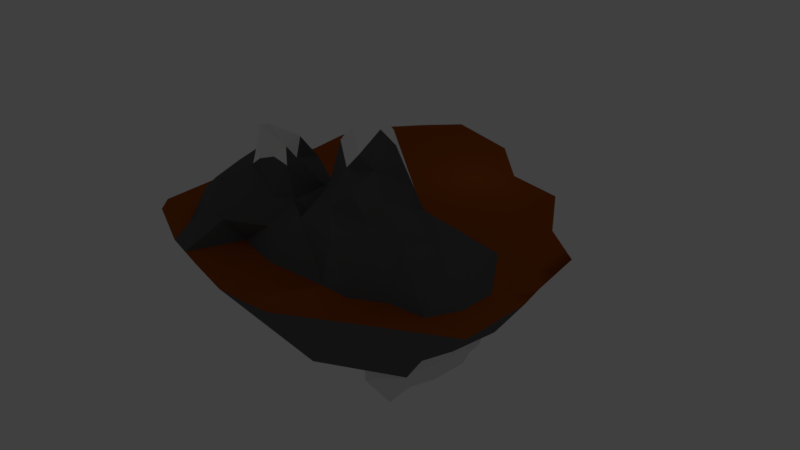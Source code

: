 # Source: island_main.blend  (saved by Blender 2.79.0; exported with 4.5.12 LTS)
import bpy
from mathutils import Matrix  # noqa: F401  (used for matrix-valued properties, if any)

bpy.ops.wm.read_factory_settings(use_empty=True)
scene = bpy.context.scene
scene.name = 'Scene'

# ---- collections
col_collection_1 = bpy.data.collections.new('Collection 1'); scene.collection.children.link(col_collection_1)

# ---- materials (node trees are filled in below, after node groups)
mat_snow = bpy.data.materials.new('Snow')
mat_snow.alpha_threshold = 0.0
mat_snow.use_transparent_shadow = False
mat_snow.diffuse_color = (1.0, 1.0, 1.0, 1.0)
mat_snow.specular_color = (0.33, 0.33, 0.33)
mat_snow.roughness = 0.5
mat_snow.specular_intensity = 0.3
mat_rock_lower = bpy.data.materials.new('Rock Lower')
mat_rock_lower.alpha_threshold = 0.0
mat_rock_lower.use_transparent_shadow = False
mat_rock_lower.diffuse_color = (0.1195, 0.1195, 0.1195, 1.0)
mat_rock_lower.specular_color = (0.0, 0.0, 0.0)
mat_rock_lower.roughness = 0.5
mat_rock_lower.specular_intensity = 1.0
mat_rock_upper = bpy.data.materials.new('Rock Upper')
mat_rock_upper.alpha_threshold = 0.0
mat_rock_upper.use_transparent_shadow = False
mat_rock_upper.diffuse_color = (0.7991, 0.7991, 0.7991, 1.0)
mat_rock_upper.specular_color = (0.0, 0.0, 0.0)
mat_rock_upper.roughness = 0.5
mat_rock_upper.specular_intensity = 1.0
mat_dirt_upper = bpy.data.materials.new('Dirt Upper')
mat_dirt_upper.alpha_threshold = 0.0
mat_dirt_upper.use_transparent_shadow = False
mat_dirt_upper.diffuse_color = (0.3663, 0.08228, 0.008023, 1.0)
mat_dirt_upper.specular_color = (0.0, 0.0, 0.0)
mat_dirt_upper.roughness = 0.5
mat_dirt_upper.specular_intensity = 0.2
mat_dirt_lower = bpy.data.materials.new('Dirt Lower')
mat_dirt_lower.alpha_threshold = 0.0
mat_dirt_lower.use_transparent_shadow = False
mat_dirt_lower.diffuse_color = (0.07227, 0.02122, 0.006512, 1.0)
mat_dirt_lower.specular_color = (0.0, 0.0, 0.0)
mat_dirt_lower.roughness = 0.5
mat_dirt_lower.specular_intensity = 0.2

# ---- material node trees

# ---- world
world_world = bpy.data.worlds.new('World'); scene.world = world_world
world_world.color = (0.05088, 0.05088, 0.05088)
world_world.use_sun_shadow = False
world_world.sun_shadow_jitter_overblur = 0.0
world_world.cycles.sampling_method = 'MANUAL'
world_world.light_settings.ao_factor = 0.25

# ---- lights
light_sun = bpy.data.lights.new('Sun', 'POINT')
light_sun.transmission_factor = 0.0
light_sun.energy = 40.0
light_sun.shadow_buffer_clip_start = 0.5
light_sun.shadow_soft_size = 0.1
light_sun.shadow_maximum_resolution = 0.006
light_sun.use_absolute_resolution = True

# ---- meshes
me_icosphere = bpy.data.meshes.new('Icosphere')
me_icosphere.from_pydata([(-1.456, -0.9401, -2.852), (0.3389, -0.9236, -2.886), (0.1599, 1.421, -2.875), (-1.782, -0.2832, -2.838), (-0.06087, -0.6379, -1.938), (1.035, 0.1454, -1.752), (0.6634, 0.6823, -1.942), (-0.5753, 0.2231, -1.943), (-1.082, -0.5587, -1.973), (-0.1545, -0.241, -0.8803), (-0.1591, -0.7449, -2.886), (1.457, 1.616, -2.908), (-0.8109, 0.5689, -2.856), (-0.9198, -0.9639, -2.379), (-1.323, -0.6095, -2.224), (0.4025, -0.6907, -2.442), (-0.4418, -1.004, -2.466), (1.256, 0.3182, -1.562), (1.205, -0.3121, -2.113), (0.4208, 1.005, -2.424), (1.513, 1.109, -2.391), (-1.077, 0.05402, -2.252), (-0.4216, 0.6886, -2.327), (-0.6871, -0.7827, -1.787), (0.7193, -0.3449, -1.949), (1.162, 0.5031, -2.0), (0.166, 0.5734, -1.866), (-1.066, 0.06345, -1.809), (0.2433, -0.387, -0.6213), (-0.2496, -0.2789, -1.271), (0.5837, 0.009536, -0.8971), (0.5782, 0.4605, -1.442), (0.05005, 0.06689, -1.107), (3.721, -0.474, -3.982), (4.906, -0.8646, -2.867), (3.155, -1.064, -3.479), (3.522, 1.033, -4.13), (4.393, 0.6633, -3.696), (3.295, 0.6689, -4.143), (2.555, 4.024, -4.233), (3.18, 4.358, -2.867), (2.965, 3.888, -4.229), (2.442, 3.422, -4.786), (1.742, 3.846, -3.672), (0.9947, 4.347, -4.262), (1.385, 2.781, -4.786), (1.826, 3.053, -4.717), (-0.2774, 2.999, -4.1), (0.3626, 3.128, -4.215), (-0.2227, 2.184, -4.16), (-2.088, 3.071, -2.867), (-0.1069, 0.8455, -4.113), (-2.304, -0.9252, -2.867), (-2.554, -0.5735, -2.867), (-0.0741, 0.4656, -3.657), (0.9127, 0.2355, -4.786), (-0.04127, 0.08577, -4.087), (0.4224, 1.379, -4.786), (0.256, 0.8836, -5.032), (-0.1359, 1.18, -4.125), (0.5889, 1.875, -4.786), (0.256, 2.328, -4.786), (0.9619, 1.594, -6.067), (0.8897, 1.226, -6.068), (1.89, 0.1488, -5.535), (1.231, 0.789, -5.428), (1.55, 0.8509, -6.068), (1.57, 0.5521, -4.786), (2.21, 0.476, -6.068), (1.531, 1.202, -6.452), (2.104, 0.9105, -6.068), (1.998, 1.345, -6.068), (3.42, 1.606, -4.825), (3.029, 2.514, -4.786), (2.441, 2.025, -6.068), (2.398, 1.625, -6.068), (1.991, 2.235, -6.068), (1.667, 1.571, -6.452), (1.259, 1.494, -6.452), (3.114, 2.287, -4.203), (3.23, 0.7831, -4.829), (3.039, -0.03964, -4.856), (3.785, 0.3047, -4.162), (2.279, -1.595, -4.028), (1.47, -0.7342, -4.529), (3.206, -1.662, -2.867), (1.022, 5.716, -2.884), (1.859, 4.87, -2.995), (-0.3321, 3.814, -3.76), (1.803, 1.939, -6.452), (3.275, -0.8059, -2.867), (2.753, 1.811, -2.942), (3.818, 2.088, -2.876), (0.02999, -0.8946, -4.053), (-0.01432, -0.2167, -4.078), (4.833, 1.291, -2.964), (-2.434, 1.031, -2.808), (-1.13, -1.597, -2.867), (-1.137, -0.9053, -3.461), (0.862, -2.312, -2.824), (1.949, -2.249, -2.884), (5.031, 0.554, -2.844), (4.735, 2.477, -2.933), (3.775, 3.344, -3.024), (-0.2019, 4.409, -3.79), (-2.142, 3.999, -2.867), (-1.745, 4.928, -2.867), (-1.026, 5.456, -2.796), (-0.4944, 6.187, -2.867), (-0.1648, 1.515, -3.806), (2.304, 0.2562, -4.753), (1.499, 2.037, -6.067), (2.483, 2.424, -6.068), (4.348, -0.2145, -2.872), (3.793, 1.551, -2.761), (3.263, -0.388, -1.958), (3.546, 0.1703, -2.122), (2.155, -0.9603, -2.01), (2.75, -0.6776, -1.698), (1.216, -0.7023, -2.02), (2.755, 0.7618, -1.937), (1.942, 0.867, -1.539), (2.899, -0.4611, -1.311), (1.867, -0.6677, -1.589), (1.45, -0.194, -1.484), (1.686, 0.5168, -1.041), (2.898, 0.3194, -1.317), (2.379, -0.238, 0.08919), (2.829, -0.07087, -0.4327), (1.809, -0.2761, -0.5472), (1.852, 0.1265, -0.2423), (2.453, 0.3194, -0.3893), (2.103, -1.131, -2.825), (2.188, 0.1201, 0.04598), (3.09, -0.07087, -1.49), (2.447, 0.6453, -1.479), (1.395, 0.2957, -1.481), (1.51, -0.5041, -1.601), (2.48, -0.7348, -1.187), (4.41, 0.4949, -2.86), (0.8369, -1.102, -2.843), (0.0912, -0.5124, -1.28), (0.3292, -0.4914, -1.944), (0.329, -0.3983, -1.219), (0.02018, -0.4103, -0.7092), (-0.1552, -0.4584, -1.467), (0.4135, -0.1888, -0.7592), (0.6515, -0.1677, -1.225), (0.5977, -0.3559, -1.327), (0.5069, -0.2721, -1.012), (2.655, -0.4029, -0.8098), (2.145, -0.5055, -0.8671), (2.162, -0.3686, -0.1957), (2.672, -0.266, -0.1385), (2.498, -0.598, -0.5156), (4.326, 1.689, -2.92), (2.817, 4.107, -3.009), (4.056, -1.263, -2.867), (4.255, 2.91, -2.978), (3.959, -0.7203, -2.924), (3.796, 2.716, -2.95), (4.784, 1.884, -2.948), (4.465, 0.9307, -2.963), (2.306, 3.341, -2.968), (0.3325, 2.441, -2.904), (4.932, 0.9224, -2.904), (-2.261, 2.051, -2.838), (3.286, 1.95, -2.909), (2.646, -1.1, -2.876), (1.405, -2.281, -2.875), (2.577, -1.956, -2.875), (-0.1339, -1.954, -2.867), (4.968, -0.1553, -2.856), (3.264, 2.578, -2.983), (-0.1148, 3.97, -2.931), (4.276, 2.283, -2.904), (-0.6319, -1.776, -2.867)], [], [(3, 0, 14), (1, 15, 10), (2, 19, 11), (3, 21, 12), (97, 176, 13), (5, 18, 124), (0, 97, 13), (2, 22, 19), (3, 14, 21), (23, 145, 29), (147, 148, 5), (25, 6, 5), (7, 32, 26), (29, 27, 23), (29, 9, 32), (32, 7, 29), (140, 99, 169), (31, 32, 30), (32, 31, 26), (26, 31, 6), (14, 0, 13), (81, 80, 38), (68, 70, 80), (9, 144, 32), (5, 31, 147), (148, 142, 24), (144, 28, 146), (111, 89, 77), (88, 105, 106), (14, 8, 27), (14, 27, 21), (21, 27, 7), (22, 7, 26), (22, 26, 19), (19, 26, 6), (20, 19, 25), (17, 136, 25), (15, 119, 24), (15, 142, 4), (16, 4, 23), (16, 23, 13), (13, 23, 8), (21, 7, 22), (21, 22, 12), (12, 22, 2), (148, 24, 5), (19, 20, 11), (46, 42, 73), (15, 4, 16), (15, 16, 10), (131, 133, 153), (13, 8, 14), (132, 140, 169), (33, 34, 35), (37, 82, 36), (39, 40, 41), (42, 43, 39), (42, 46, 43), (45, 44, 46), (48, 61, 47), (49, 50, 47), (72, 75, 74), (80, 72, 36), (51, 59, 58), (57, 49, 60), (118, 138, 123), (132, 168, 117), (62, 57, 60), (63, 57, 62), (64, 65, 66), (65, 64, 67), (64, 66, 68), (59, 109, 49), (122, 150, 138), (70, 66, 71), (71, 75, 70), (83, 100, 169, 99), (73, 72, 74), (5, 6, 31), (46, 44, 43), (78, 77, 69), (69, 63, 78), (78, 63, 62), (42, 39, 41), (73, 79, 72), (72, 79, 36), (38, 80, 36), (75, 72, 80), (81, 82, 33), (33, 35, 81), (84, 55, 67), (65, 67, 55), (35, 34, 157, 85), (43, 44, 87), (47, 88, 48), (76, 45, 46), (78, 111, 77), (93, 56, 94), (52, 96, 53), (52, 97, 0, 3, 96), (65, 58, 63), (98, 97, 52), (98, 93, 97), (71, 69, 77), (84, 83, 99), (83, 85, 170, 100), (74, 89, 76), (161, 95, 103, 158), (41, 40, 103), (39, 43, 40), (104, 88, 106), (111, 62, 60), (49, 109, 50), (54, 96, 109), (47, 50, 88), (107, 105, 50), (105, 107, 106), (104, 108, 86), (44, 86, 87), (50, 174, 87, 107), (129, 124, 151), (91, 164, 2, 11), (61, 49, 47), (91, 163, 164), (82, 38, 36), (87, 86, 107), (90, 168, 85), (61, 60, 49), (34, 172, 113), (104, 106, 107), (101, 37, 95, 165), (102, 175, 161), (103, 160, 158), (40, 87, 156, 103), (23, 27, 8), (103, 173, 160), (114, 162, 155), (31, 30, 147), (95, 37, 36), (44, 104, 86), (84, 99, 93), (20, 25, 121), (145, 141, 29), (82, 37, 33), (133, 127, 153), (95, 79, 103), (128, 150, 126), (41, 103, 79), (66, 69, 71), (58, 55, 56), (104, 44, 88), (126, 135, 131), (56, 98, 54), (104, 107, 108), (58, 56, 51), (57, 59, 49), (82, 81, 38), (44, 48, 88), (81, 83, 84), (84, 67, 110), (55, 84, 93), (70, 68, 66), (35, 85, 83), (93, 99, 171, 176, 97), (54, 109, 51), (87, 163, 156), (54, 98, 96), (56, 93, 98), (130, 152, 133), (37, 34, 33), (45, 48, 44), (132, 117, 119), (93, 56, 55), (56, 54, 51), (61, 48, 45), (101, 165, 139), (111, 60, 45), (60, 61, 45), (57, 63, 58), (66, 65, 63), (64, 110, 67), (64, 81, 110), (64, 68, 81), (37, 101, 172, 34), (112, 73, 74), (112, 46, 73), (109, 96, 166, 50), (111, 45, 76), (112, 74, 76), (89, 74, 75), (75, 71, 89), (69, 66, 63), (111, 78, 62), (112, 76, 46), (42, 41, 73), (73, 41, 79), (84, 110, 81), (81, 68, 80), (120, 114, 91), (65, 55, 58), (89, 111, 76), (88, 50, 105), (70, 75, 80), (119, 18, 24), (128, 126, 131), (136, 124, 125), (131, 125, 130), (131, 130, 133), (137, 123, 124), (130, 125, 129), (152, 130, 129), (154, 153, 152), (52, 53, 98), (151, 138, 150), (134, 126, 122), (159, 113, 116), (59, 57, 58), (120, 135, 126), (126, 134, 120), (19, 6, 25), (125, 121, 136), (95, 36, 79), (121, 125, 135), (18, 137, 124), (17, 5, 124), (17, 124, 136), (117, 118, 123), (119, 117, 123), (119, 123, 137), (115, 134, 122), (118, 115, 122), (118, 122, 138), (91, 20, 120), (32, 146, 30), (120, 121, 135), (24, 18, 5), (25, 5, 17), (25, 136, 121), (119, 15, 140), (15, 1, 140), (18, 119, 137), (117, 168, 118), (98, 53, 96), (109, 59, 51), (113, 139, 116), (115, 159, 116), (115, 116, 134), (35, 83, 81), (125, 124, 129), (71, 77, 89), (43, 87, 40), (139, 114, 116), (162, 95, 155), (10, 176, 171), (140, 132, 119), (90, 115, 118), (124, 123, 151), (91, 11, 20), (141, 144, 29), (90, 159, 115), (86, 108, 107), (141, 143, 144), (163, 173, 103), (4, 142, 145), (134, 116, 120), (142, 143, 141), (135, 125, 131), (176, 16, 13), (30, 149, 147), (28, 149, 146), (153, 154, 128), (142, 141, 145), (154, 151, 150), (153, 127, 152), (154, 152, 151), (152, 129, 151), (23, 4, 145), (148, 143, 142), (9, 29, 144), (15, 24, 142), (153, 128, 131), (173, 167, 92), (123, 138, 151), (7, 27, 29), (32, 144, 146), (148, 149, 143), (147, 149, 148), (30, 146, 149), (132, 100, 170), (1, 10, 171), (171, 140, 1), (139, 165, 162), (165, 95, 162), (3, 12, 2, 96), (156, 163, 103), (144, 143, 149), (163, 91, 173), (114, 167, 91), (155, 92, 114), (114, 120, 116), (160, 173, 92), (168, 90, 118), (173, 91, 167), (158, 175, 102), (158, 160, 175), (160, 92, 175), (161, 155, 95), (161, 175, 155), (175, 92, 155), (113, 172, 139), (172, 101, 139), (159, 34, 113), (159, 157, 34), (159, 90, 157), (90, 85, 157), (168, 132, 170), (92, 167, 114), (164, 174, 50), (164, 163, 174), (163, 87, 174), (2, 166, 96), (2, 164, 166), (164, 50, 166), (102, 161, 158), (169, 100, 132), (152, 127, 133), (10, 16, 176), (154, 150, 128), (150, 122, 126), (20, 121, 120), (28, 144, 149), (99, 140, 171), (114, 139, 162), (168, 170, 85)])
me_icosphere.polygons.foreach_set('use_smooth', [0, 0, 0, 0, 1, 0, 1, 0, 0, 0, 0, 0, 0, 0, 0, 0, 1, 0, 0, 0, 0, 1, 1, 0, 0, 0, 0, 1, 1, 0, 0, 0, 0, 0, 0, 0, 0, 0, 0, 0, 0, 0, 0, 0, 0, 0, 0, 1, 0, 0, 0, 0, 0, 1, 1, 1, 1, 1, 1, 1, 1, 1, 1, 1, 1, 0, 1, 1, 1, 1, 1, 1, 1, 0, 1, 1, 1, 1, 0, 1, 1, 1, 1, 1, 1, 1, 1, 1, 1, 1, 1, 1, 1, 1, 1, 1, 1, 1, 1, 1, 1, 1, 1, 1, 1, 1, 1, 1, 1, 1, 1, 1, 1, 1, 1, 1, 1, 1, 1, 1, 0, 1, 1, 1, 1, 1, 1, 1, 1, 1, 1, 1, 1, 1, 0, 1, 1, 0, 1, 1, 1, 0, 0, 1, 0, 1, 0, 1, 1, 1, 1, 0, 1, 1, 1, 1, 1, 1, 1, 1, 1, 1, 1, 1, 1, 1, 1, 1, 0, 1, 1, 0, 1, 1, 1, 1, 1, 1, 1, 1, 1, 1, 1, 1, 1, 1, 1, 1, 1, 1, 1, 1, 1, 1, 1, 1, 1, 1, 0, 1, 1, 1, 1, 0, 0, 0, 0, 0, 0, 0, 0, 0, 1, 0, 0, 0, 1, 0, 0, 0, 0, 1, 0, 0, 0, 0, 0, 0, 0, 0, 0, 0, 0, 0, 0, 0, 0, 0, 0, 0, 0, 0, 1, 1, 0, 0, 0, 1, 0, 1, 1, 0, 1, 1, 0, 0, 0, 0, 0, 0, 1, 0, 1, 0, 0, 0, 0, 0, 0, 0, 0, 0, 0, 0, 0, 0, 0, 0, 0, 0, 0, 1, 0, 0, 0, 0, 0, 0, 1, 1, 1, 1, 1, 1, 1, 0, 1, 1, 1, 0, 1, 0, 1, 1, 1, 1, 1, 1, 1, 1, 1, 1, 1, 1, 1, 1, 1, 1, 1, 1, 1, 1, 1, 1, 1, 0, 0, 0, 0, 0, 0, 1, 0, 1])
me_icosphere.polygons.foreach_set('material_index', [1, 1, 1, 1, 1, 1, 1, 1, 1, 1, 1, 1, 1, 1, 0, 1, 3, 0, 1, 1, 1, 2, 2, 0, 1, 1, 0, 2, 1, 1, 1, 1, 1, 1, 1, 1, 1, 1, 1, 1, 1, 1, 1, 1, 1, 1, 1, 2, 1, 1, 0, 1, 3, 1, 1, 1, 2, 2, 2, 2, 1, 2, 2, 2, 2, 1, 1, 2, 2, 2, 2, 2, 2, 1, 2, 2, 1, 2, 1, 2, 2, 2, 2, 2, 2, 2, 2, 2, 2, 1, 2, 2, 1, 1, 2, 2, 2, 0, 3, 3, 2, 1, 1, 2, 1, 1, 2, 1, 1, 1, 1, 2, 1, 1, 1, 3, 3, 1, 1, 3, 1, 3, 2, 3, 1, 3, 3, 2, 3, 1, 1, 3, 3, 3, 1, 3, 3, 1, 1, 1, 1, 1, 0, 1, 0, 1, 1, 1, 2, 2, 2, 1, 1, 1, 2, 2, 2, 2, 2, 2, 2, 2, 1, 1, 1, 3, 1, 1, 0, 1, 2, 1, 2, 2, 2, 3, 2, 2, 2, 2, 2, 2, 2, 1, 2, 2, 1, 2, 2, 2, 2, 2, 2, 2, 2, 2, 2, 2, 1, 2, 2, 1, 2, 1, 0, 1, 0, 0, 1, 0, 0, 0, 1, 1, 1, 1, 2, 1, 1, 1, 1, 1, 1, 1, 1, 1, 1, 1, 1, 1, 1, 1, 1, 0, 1, 1, 1, 1, 1, 1, 1, 1, 1, 1, 1, 1, 1, 1, 1, 2, 1, 1, 3, 3, 1, 1, 1, 1, 0, 1, 3, 0, 3, 1, 1, 1, 1, 1, 0, 0, 1, 1, 1, 0, 0, 0, 1, 1, 0, 1, 0, 3, 1, 1, 0, 0, 1, 0, 3, 3, 3, 3, 3, 3, 3, 0, 3, 3, 3, 1, 3, 1, 3, 3, 3, 3, 3, 3, 3, 3, 3, 3, 3, 3, 3, 3, 3, 3, 3, 3, 3, 3, 3, 1, 3, 0, 1, 1, 1, 1, 0, 3, 3, 3])
_k = set([(33, 34), (33, 35), (33, 37), (33, 82), (34, 37), (34, 157), (34, 172), (35, 81), (35, 85), (36, 37), (36, 38), (36, 72), (36, 79), (36, 80), (36, 95), (37, 95), (37, 101), (38, 80), (38, 81), (38, 82), (39, 40), (39, 41), (39, 42), (39, 43), (40, 41), (40, 43), (40, 87), (40, 103), (41, 42), (41, 73), (41, 79), (41, 103), (42, 43), (42, 46), (42, 73), (43, 44), (43, 46), (43, 87), (44, 45), (44, 46), (44, 48), (44, 86), (44, 87), (44, 88), (44, 104), (45, 46), (45, 48), (45, 60), (45, 61), (45, 76), (46, 73), (46, 112), (47, 49), (47, 61), (47, 88), (48, 61), (48, 88), (49, 50), (49, 57), (49, 61), (49, 109), (50, 88), (50, 105), (50, 109), (50, 166), (51, 54), (51, 56), (51, 58), (51, 59), (51, 109), (52, 53), (52, 97), (52, 98), (53, 96), (54, 56), (54, 96), (55, 58), (55, 67), (55, 84), (55, 93), (56, 58), (56, 93), (56, 94), (57, 58), (57, 60), (57, 62), (57, 63), (58, 59), (58, 63), (59, 109), (60, 61), (60, 62), (60, 111), (62, 63), (62, 78), (62, 111), (63, 65), (63, 66), (63, 69), (63, 78), (64, 65), (64, 66), (64, 67), (64, 68), (64, 81), (65, 66), (65, 67), (66, 68), (66, 70), (67, 84), (67, 110), (68, 70), (68, 80), (68, 81), (69, 71), (69, 77), (69, 78), (70, 71), (70, 75), (71, 75), (71, 77), (72, 73), (72, 74), (72, 75), (72, 79), (72, 80), (73, 79), (73, 112), (74, 75), (74, 76), (74, 112), (75, 80), (75, 89), (76, 111), (76, 112), (77, 89), (77, 111), (79, 95), (79, 103), (80, 81), (81, 82), (81, 83), (81, 84), (81, 110), (83, 84), (83, 85), (83, 99), (83, 100), (84, 93), (84, 99), (85, 157), (85, 170), (86, 87), (86, 104), (86, 108), (88, 104), (88, 105), (89, 111), (93, 94), (93, 97), (93, 98), (93, 99), (95, 103), (96, 98), (96, 166), (97, 98), (97, 176), (99, 169), (99, 171), (100, 169), (100, 170), (101, 172), (102, 158), (103, 158), (104, 106), (104, 107), (104, 108), (105, 106), (106, 107), (107, 108), (171, 176)])
me_icosphere.attributes.new('sharp_edge', 'BOOLEAN', 'EDGE').data.foreach_set('value', [ (min(e.vertices), max(e.vertices)) in _k for e in me_icosphere.edges])
_uv = me_icosphere.uv_layers.new(name='UVMap')
_uv.uv.foreach_set('vector', [0.0, 0.0, 0.0, 0.0, 0.0, 0.0, 0.0, 0.0, 0.0, 0.0, 0.0, 0.0, 0.0, 0.0, 0.0, 0.0, 0.0, 0.0, 0.0, 0.0, 0.0, 0.0, 0.0, 0.0, -8.981, -9.876, -7.422, -9.989, 0.0, 0.0, 0.0, 0.0, 0.0, 0.0, 0.0, 0.0, -9.956, -7.856, -8.981, -9.876, 0.0, 0.0, 0.0, 0.0, 0.0, 0.0, 0.0, 0.0, 0.0, 0.0, 0.0, 0.0, 0.0, 0.0, 0.0, 0.0, 0.0, 0.0, 0.0, 0.0, 0.0, 0.0, 0.0, 0.0, 0.0, 0.0, 0.0, 0.0, 0.0, 0.0, 0.0, 0.0, 0.0, 0.0, 0.0, 0.0, 0.0, 0.0, 0.0, 0.0, 0.0, 0.0, 0.0, 0.0, 0.0, 0.0, 0.0, 0.0, 0.0, 0.0, 0.0, 0.0, 0.0, 0.0, 0.0, 0.0, 0.0, 0.0, -2.748, -10.33, -1.077, -12.37, 0.0, 0.0, 0.0, 0.0, 0.0, 0.0, 0.0, 0.0, 0.0, 0.0, 0.0, 0.0, 0.0, 0.0, 0.0, 0.0, 0.0, 0.0, 0.0, 0.0, 0.0, 0.0, 0.0, 0.0, -4.038, -6.251, 0.2759, -4.932, 0.08556, -2.848, -3.733, -8.43, -1.869, -6.388, -1.441, -1.15, 0.0, 0.0, 0.0, 0.0, 0.0, 0.0, 0.0, 0.0, 0.0, 0.0, 0.0, 0.0, 0.0, 0.0, 0.0, 0.0, 0.0, 0.0, 0.0, 0.0, 0.0, 0.0, 0.0, 0.0, -0.2283, -7.111, -0.1464, 0.9971, 0.2716, -0.1364, -9.314, -1.927, -8.012, 9.916, -10.87, 9.916, 0.0, 0.0, 0.0, 0.0, 0.0, 0.0, 0.0, 0.0, 0.0, 0.0, 0.0, 0.0, 0.0, 0.0, 0.0, 0.0, 0.0, 0.0, 0.0, 0.0, 0.0, 0.0, 0.0, 0.0, 0.0, 0.0, 0.0, 0.0, 0.0, 0.0, 0.0, 0.0, 0.0, 0.0, 0.0, 0.0, 0.0, 0.0, 0.0, 0.0, 0.0, 0.0, 0.0, 0.0, 0.0, 0.0, 0.0, 0.0, 0.0, 0.0, 0.0, 0.0, 0.0, 0.0, 0.0, 0.0, 0.0, 0.0, 0.0, 0.0, 0.0, 0.0, 0.0, 0.0, 0.0, 0.0, 0.0, 0.0, 0.0, 0.0, 0.0, 0.0, 0.0, 0.0, 0.0, 0.0, 0.0, 0.0, 0.0, 0.0, 0.0, 0.0, 0.0, 0.0, 0.0, 0.0, 0.0, 0.0, 0.0, 0.0, 0.0, 0.0, 0.0, 0.0, 0.0, 0.0, 0.0, 0.0, 0.0, 0.0, 0.0, 0.0, 0.0, 0.0, 0.0, 0.0, 0.0, 0.0, -2.221, -2.889, 4.056, -3.613, 1.016, -3.613, 0.0, 0.0, 0.0, 0.0, 0.0, 0.0, 0.0, 0.0, 0.0, 0.0, 0.0, 0.0, 0.0, 0.0, 0.0, 0.0, 0.0, 0.0, 0.0, 0.0, 0.0, 0.0, 0.0, 0.0, 1.067, -7.569, 0.0, 0.0, -1.077, -12.37, 1.037, 2.409, 5.529, 7.5, 0.3969, 4.955, 1.112, 3.29, -1.079, 1.449, 1.558, 1.329, -1.042, -1.652, -2.746, 2.759, -4.599, -1.64, -3.789, -0.3518, -1.454, 2.104, -3.914, 2.172, -5.845, 0.7276, -3.267, 1.687, 5.675, -5.768, 1.319, 2.1, 2.865, 9.119, 0.00739, 3.03, -7.82, -1.823, -4.519, -5.154, -2.177, 4.183, 0.2911, 3.229, -0.3993, 10.68, -2.024, 4.378, -2.024, -0.4807, 0.2396, -8.336, 1.476, -8.336, -1.441, -5.193, 2.787, -2.824, 1.479, -0.4716, 1.658, 1.031, 0.6255, 0.9834, 3.573, -3.675, 1.966, -0.4869, 0.251, 2.804, 0.3586, -0.4869, 0.0, 0.0, 0.0, 0.0, 0.0, 0.0, 1.067, -7.569, 2.738, -9.615, 0.0, 0.0, 0.8122, -8.549, 1.966, -4.383, 0.3586, -4.383, 1.676, -8.34, 1.456, -4.125, 0.4954, -8.34, 3.582, -6.443, 0.7606, -6.083, 1.288, -8.226, 0.5767, -8.14, 3.401, -8.473, 1.813, -6.161, 2.586, -3.938, 0.6095, -6.067, 2.943, -6.067, 0.6255, 0.9834, -0.4069, 0.9364, -2.472, 0.8422, 0.0, 0.0, 0.0, 0.0, 0.0, 0.0, -2.358, -5.685, 0.6095, -6.356, -0.9832, -5.685, 0.1337, -9.757, 1.635, -9.757, -2.358, -6.131, 11.84, 0.679, 11.54, 7.101, 8.903, 7.101, 6.261, 7.101, 1.016, -0.4807, -2.024, -0.4807, 1.476, -8.336, 0.0, 0.0, 0.0, 0.0, 0.0, 0.0, -3.267, 1.687, 10.02, -5.829, 5.675, -5.768, 1.527, -0.3718, 0.2716, -0.1364, 0.6895, -1.27, 0.4582, -6.084, -0.9414, -4.258, -0.7699, -6.084, 0.6525, -7.652, 1.676, -6.13, 0.4954, -6.13, -1.621, 0.2252, -1.025, 2.68, -4.581, 2.696, 1.016, -5.998, 0.2715, -4.115, -2.024, -5.998, -1.602, -6.472, 0.6812, -4.575, -3.372, -4.444, -1.738, -3.122, -1.441, -5.193, 1.479, -0.4716, 1.635, -9.757, 1.156, -1.15, -1.441, -1.15, -5.229, -5.652, -4.175, -3.554, -6.572, -3.471, -6.576, -3.575, -8.421, -1.709, -5.229, -5.652, 0.7471, 2.789, -1.845, -1.804, 0.2377, -1.804, -0.9421, -7.095, 0.2377, -5.081, -1.845, -5.081, 0.3969, 4.955, 5.529, 7.5, 2.643, 7.5, -0.2434, 7.5, 5.722, -3.038, 10.07, -3.085, 6.894, 3.546, -2.177, 4.183, -4.512, 5.291, -4.941, 2.763, -1.514, -7.731, -0.6326, -3.138, -2.221, -2.889, 1.418, -8.564, -0.2283, -7.111, 0.2716, -0.1364, -4.549, 8.026, -5.054, 5.045, -4.881, 5.991, -12.48, -7.81, -12.88, -1.797, -15.98, -6.729, -12.48, -7.81, -8.981, -9.876, -9.956, -7.856, -10.93, -5.836, -12.88, -1.797, -0.9421, -7.095, -2.913, -3.551, -1.724, -7.903, -3.722, 6.747, -2.716, 9.365, -6.781, 9.365, -6.67, 2.901, -3.212, 0.8386, -8.243, 7.967, 0.1337, -8.767, -1.43, -5.683, -0.2219, -5.683, 4.672, 2.13, 11.84, 0.679, 6.261, 7.101, -5.706, -6.182, -4.562, -2.515, -7.47, -2.515, -10.38, -2.515, 1.476, -3.486, -0.4943, -9.265, -1.36, -7.921, 8.672, 0.3675, 7.205, -0.997, -1.927, 4.167, 4.106, 2.95, 4.798, -5.904, 6.833, -1.585, 3.046, -1.585, -3.963, 0.459, -1.502, 0.4033, -1.038, 3.409, -10.24, -3.757, -9.314, -1.927, -10.87, 9.916, -0.2348, -6.764, -1.415, -9.581, -2.79, -5.622, -2.661, 3.129, -0.599, 3.277, -2.44, 10.39, 2.604, 3.702, -0.1332, 11.4, -0.599, 3.277, -2.024, 4.378, -0.3993, 10.68, -4.34, 5.528, -8.552, 11.81, -11.98, 7.33, -11.82, 4.475, -11.98, 7.33, -8.552, 11.81, -12.15, 10.19, -1.23, 6.588, 10.78, 4.857, 5.894, 4.857, 10.07, -3.085, 10.55, 3.546, 6.894, 3.546, -11.82, 4.475, -5.751, 7.242, 0.3164, 10.01, -8.552, 11.81, 0.0, 0.0, 0.0, 0.0, 0.0, 0.0, 2.246, 0.5944, -4.786, 2.535, -5.317, -0.6011, -1.536, -0.003368, -4.519, -5.154, 0.1586, 3.074, -2.177, 4.183, 2.246, 0.5944, 1.281, 5.301, -4.786, 2.535, -1.079, 1.449, 0.2393, 1.389, 1.558, 1.329, 0.3164, 10.01, -2.256, 12.61, -8.552, 11.81, 4.671, -7.443, 2.738, -9.615, 4.459, -10.08, -4.519, -5.154, 0.32, -0.4856, 0.1843, 2.805, 9.686, -7.624, 9.627, -5.319, 7.97, -5.625, -1.23, 6.588, 6.887, 9.372, 2.94, 9.372, -1.849, 7.7, -2.143, 3.618, 7.205, -0.997, 2.678, 3.351, 10.14, 1.732, 8.098, 1.309, 8.672, 0.3675, 5.461, 4.805, 5.759, 2.845, 7.8, 3.268, 4.38, 8.434, 0.3164, 10.01, 2.889, 7.407, 5.461, 4.805, 0.0, 0.0, 0.0, 0.0, 0.0, 0.0, 5.461, 4.805, 3.551, -0.5401, 5.759, 2.845, 4.423, -3.441, 6.729, -2.311, 6.63, -0.05598, 0.0, 0.0, 0.0, 0.0, 0.0, 0.0, 7.205, -0.997, -1.036, 2.786, -0.1786, 0.9668, -5.239, 5.34, -1.23, 6.588, 5.894, 4.857, -3.683, 1.849, -7.035, 5.566, -8.161, 0.5075, 0.0, 0.0, 0.0, 0.0, 0.0, 0.0, 0.0, 0.0, 0.0, 0.0, 0.0, 0.0, -1.079, 1.449, 1.112, 3.29, -6.375, 1.386, 0.0, 0.0, 0.0, 0.0, 0.0, 0.0, 7.205, -0.997, -2.341, -0.8348, -1.927, 4.167, 0.0, 0.0, 0.0, 0.0, 0.0, 0.0, 8.458, -4.003, 6.436, 0.1969, 3.445, -3.834, 0.6095, -6.356, -1.07, -7.592, -0.9832, -5.685, -3.928, -2.922, 2.351, -0.8795, 3.876, 2.951, -4.0, 8.048, -7.582, 5.859, -8.819, 0.8082, 0.0, 0.0, 0.0, 0.0, 0.0, 0.0, 3.859, 3.734, 6.435, 7.964, 2.604, 3.702, -1.23, 6.588, -4.529, 11.13, -7.309, 11.13, -3.928, -2.922, 3.876, 2.951, 1.726, -0.5409, 0.2169, -1.716, 0.6255, 0.9834, -2.472, 0.8422, -2.986, -4.152, -4.038, -6.251, 0.08556, -2.848, -7.582, 5.859, -7.734, -1.515, -8.819, 0.8082, 6.413, -3.462, 11.9, 0.742, 4.749, 2.29, 1.626, 2.576, 0.6791, -1.947, 3.114, -1.947, -3.617, -2.797, -4.067, 2.458, -8.467, 0.8779, -2.358, -5.685, 2.943, -6.356, 0.6095, -6.356, -8.421, -1.709, -10.27, 0.1568, -11.73, -3.397, -3.212, 0.8386, -1.994, 7.967, -5.119, 7.967, -6.681, 7.967, -8.243, 7.967, 2.604, 3.702, -0.599, 3.277, 1.435, 3.613, 0.3164, 10.01, 0.9786, 2.062, 2.889, 7.407, 2.604, 3.702, 6.435, 7.964, 8.378, 8.511, 3.859, 3.734, 6.874, 3.962, 6.435, 7.964, 0.0, 0.0, 0.0, 0.0, 0.0, 0.0, 1.112, 3.29, -7.577, 8.068, -6.375, 1.386, -3.647, -5.614, -7.832, -3.582, -7.582, 5.859, 0.0, 0.0, 0.0, 0.0, 0.0, 0.0, 6.979, 3.07, 3.96, 2.886, 2.392, -0.9273, 3.876, 2.951, 2.898, -0.4952, 1.726, -0.5409, 3.455, 1.022, 1.538, 5.302, -0.2861, 1.022, 9.568, -3.015, 8.386, -2.006, 7.911, -3.32, -0.2348, -6.764, -2.79, -5.622, -0.2861, -3.251, -2.79, -5.622, 3.455, -3.251, -0.2861, -3.251, 1.966, -4.188, 1.982, -8.409, 3.573, -4.188, -0.03927, -9.109, -0.9421, -7.095, -1.724, -7.903, 2.067, -9.076, 3.114, -6.639, 0.6791, -6.639, 2.067, -9.076, 5.55, -6.639, 3.114, -6.639, -0.3716, -5.312, 0.7701, -7.144, 3.012, -2.74, 1.112, 3.29, -3.259, 7.824, -5.564, 7.824, -7.869, 7.824, 2.712, -8.336, 3.193, -4.072, 1.476, -8.336, -2.981, -7.235, -2.221, -2.889, 1.016, -3.613, -0.599, 3.277, 3.921, 10.39, 0.7404, 10.39, -2.44, 10.39, 0.2613, -7.78, -0.2325, -3.24, -1.36, -7.78, 2.712, -3.486, 1.476, -3.486, -1.36, -7.921, 1.007, -5.741, 1.476, -3.486, 0.2396, -3.486, 1.635, -8.767, 0.1337, -8.767, 0.9862, -5.683, 0.0276, -7.847, 0.6095, -6.356, -1.724, -6.356, -0.2348, -7.139, 1.415, -8.588, 1.906, -7.139, -2.981, -7.235, -1.514, -7.731, -2.221, -2.889, 4.056, 1.583, 3.873, 5.435, 1.016, 1.583, 4.023, -5.039, 8.479, -3.267, 3.467, -3.093, 1.626, 2.576, 3.114, -1.947, 5.55, -1.947, -5.851, -3.964, -3.733, -8.43, -1.441, -1.15, 0.0, 0.0, 0.0, 0.0, 0.0, 0.0, -0.9421, -7.095, -1.845, -5.081, -3.928, -5.081, -0.4943, -9.265, 0.2613, -7.921, -1.36, -7.921, -9.314, -1.927, -5.152, 9.916, -8.012, 9.916, -2.358, -6.131, 1.635, -9.757, -1.441, -1.15, 0.0, 0.0, 0.0, 0.0, 0.0, 0.0, 0.0, 0.0, 0.0, 0.0, 0.0, 0.0, 0.0, 0.0, 0.0, 0.0, 0.0, 0.0, 0.0, 0.0, 0.0, 0.0, 0.0, 0.0, 0.0, 0.0, 0.0, 0.0, 0.0, 0.0, 0.0, 0.0, 0.0, 0.0, 0.0, 0.0, 0.0, 0.0, 0.0, 0.0, 0.0, 0.0, 0.0, 0.0, 0.0, 0.0, 0.0, 0.0, 0.0, 0.0, 0.0, 0.0, 0.0, 0.0, -9.62, 9.843, -13.28, 9.843, 6.435, 7.964, 0.0, 0.0, 0.0, 0.0, 0.0, 0.0, 0.0, 0.0, 0.0, 0.0, 0.0, 0.0, 7.284, -6.217, 0.0, 0.0, 0.0, 0.0, 0.6255, 0.9834, 1.966, -3.675, 3.573, -3.675, 0.0, 0.0, 0.0, 0.0, 0.0, 0.0, 0.0, 0.0, 0.0, 0.0, 0.0, 0.0, 0.0, 0.0, 0.0, 0.0, 0.0, 0.0, 0.0, 0.0, 0.0, 0.0, 0.0, 0.0, 7.205, -0.997, -3.142, 1.624, 0.9069, 1.4, 0.0, 0.0, 0.0, 0.0, 0.0, 0.0, 0.0, 0.0, 0.0, 0.0, 0.0, 0.0, 0.0, 0.0, 0.0, 0.0, 0.0, 0.0, 0.0, 0.0, 0.0, 0.0, 0.0, 0.0, 0.0, 0.0, 0.0, 0.0, 0.0, 0.0, 0.0, 0.0, 0.0, 0.0, 0.0, 0.0, 0.0, 0.0, 0.0, 0.0, 0.0, 0.0, 0.0, 0.0, 0.0, 0.0, 0.0, 0.0, 0.0, 0.0, 0.0, 0.0, 0.0, 0.0, 0.0, 0.0, 0.0, 0.0, 0.0, 0.0, 0.0, 0.0, 0.0, 0.0, 0.0, 0.0, 0.0, 0.0, 0.0, 0.0, 0.0, 0.0, 0.0, 0.0, 0.0, 0.0, 0.0, 0.0, 0.0, 0.0, 0.0, 0.0, 0.0, 0.0, 0.0, 0.0, 0.0, 0.0, 0.0, 0.0, 0.0, 0.0, 0.0, 0.0, 0.0, 0.0, 0.0, 0.0, 0.0, 0.0, 0.0, 0.0, 0.0, 0.0, 0.0, 0.0, 0.0, 0.0, 0.0, 0.0, 0.0, 0.0, 0.0, 0.0, 0.0, 0.0, 2.738, -9.615, 0.0, 0.0, 6.435, 7.964, 14.2, 8.511, 8.378, 8.511, -0.599, 3.277, 0.4318, 3.351, 1.435, 3.613, 0.0, 0.0, 0.0, 0.0, 0.0, 0.0, 0.0, 0.0, 7.284, -6.217, 0.0, 0.0, 0.0, 0.0, 0.0, 0.0, 0.0, 0.0, -8.421, -1.709, -11.72, -3.292, -5.229, -5.652, 0.0, 0.0, 0.0, 0.0, 0.0, 0.0, 0.1337, -8.767, -0.2219, -5.683, 0.9862, -5.683, -1.502, 0.4033, 3.32, 3.409, -1.038, 3.409, 0.0, 0.0, 0.0, 0.0, 0.0, 0.0, 6.729, -2.311, 7.205, -0.997, 6.63, -0.05598, -6.174, -7.258, -7.422, -9.989, -5.864, -10.1, 0.0, 0.0, 0.0, 0.0, 0.0, 0.0, 0.0, 0.0, 0.0, 0.0, 0.0, 0.0, 0.0, 0.0, 0.0, 0.0, 0.0, 0.0, 0.0, 0.0, 0.0, 0.0, 0.0, 0.0, 0.0, 0.0, 0.0, 0.0, 0.0, 0.0, 4.671, -7.443, 7.284, -6.217, 0.0, 0.0, -2.256, 12.61, -6.918, 14.06, -8.552, 11.81, 0.0, 0.0, 0.0, 0.0, 0.0, 0.0, 0.9786, 2.062, 3.551, -0.5401, 5.461, 4.805, 0.0, 0.0, 0.0, 0.0, 0.0, 0.0, 0.0, 0.0, 0.0, 0.0, 0.0, 0.0, 0.0, 0.0, 0.0, 0.0, 0.0, 0.0, 0.0, 0.0, 0.0, 0.0, 0.0, 0.0, -7.422, -9.989, 0.0, 0.0, 0.0, 0.0, 0.0, 0.0, 0.0, 0.0, 0.0, 0.0, 0.0, 0.0, 0.0, 0.0, 0.0, 0.0, 0.0, 0.0, 0.0, 0.0, 0.0, 0.0, 0.0, 0.0, 0.0, 0.0, 0.0, 0.0, 0.0, 0.0, 0.0, 0.0, 0.0, 0.0, 0.0, 0.0, 0.0, 0.0, 0.0, 0.0, 0.0, 0.0, 0.0, 0.0, 0.0, 0.0, 0.0, 0.0, 0.0, 0.0, 0.0, 0.0, 0.0, 0.0, 0.0, 0.0, 0.0, 0.0, 0.0, 0.0, 0.0, 0.0, 0.0, 0.0, 0.0, 0.0, 0.0, 0.0, 0.0, 0.0, 0.0, 0.0, 0.0, 0.0, 0.0, 0.0, 0.0, 0.0, 0.0, 0.0, 0.0, 0.0, 3.551, -0.5401, 3.849, -2.5, 6.056, 0.8851, 0.0, 0.0, 0.0, 0.0, 0.0, 0.0, 0.0, 0.0, 0.0, 0.0, 0.0, 0.0, 0.0, 0.0, 0.0, 0.0, 0.0, 0.0, 0.0, 0.0, 0.0, 0.0, 0.0, 0.0, 0.0, 0.0, 0.0, 0.0, 0.0, 0.0, 0.0, 0.0, 0.0, 0.0, 0.0, 0.0, 1.067, -7.569, 0.5936, -14.42, 2.527, -12.25, -4.616, -7.371, -6.174, -7.258, -5.864, -10.1, -5.864, -10.1, -3.058, -7.484, -4.616, -7.371, 7.911, -3.32, 8.386, -2.006, 6.729, -2.311, 8.386, -2.006, 7.205, -0.997, 6.729, -2.311, -10.93, -5.836, -8.124, -3.219, -5.317, -0.6011, -12.88, -1.797, 2.889, 7.407, 0.9786, 2.062, 5.461, 4.805, 0.0, 0.0, 0.0, 0.0, 0.0, 0.0, 0.9786, 2.062, 1.641, -5.885, 3.551, -0.5401, 4.423, -3.441, 3.849, -2.5, 1.641, -5.885, 6.63, -0.05598, 6.056, 0.8851, 4.423, -3.441, 0.0, 0.0, 0.0, 0.0, 0.0, 0.0, 5.759, 2.845, 3.551, -0.5401, 6.056, 0.8851, 2.738, -9.615, 0.0, 0.0, 0.0, 0.0, 3.551, -0.5401, 1.641, -5.885, 3.849, -2.5, 7.8, 3.268, 8.098, 1.309, 10.14, 1.732, 7.8, 3.268, 5.759, 2.845, 8.098, 1.309, 5.759, 2.845, 6.056, 0.8851, 8.098, 1.309, 8.672, 0.3675, 6.63, -0.05598, 7.205, -0.997, 8.672, 0.3675, 8.098, 1.309, 6.63, -0.05598, 8.098, 1.309, 6.056, 0.8851, 6.63, -0.05598, 7.97, -5.625, 9.627, -5.319, 7.911, -3.32, 9.627, -5.319, 9.568, -3.015, 7.911, -3.32, 7.284, -6.217, 9.686, -7.624, 7.97, -5.625, 7.284, -6.217, 7.072, -8.85, 9.686, -7.624, 7.284, -6.217, 4.671, -7.443, 7.072, -8.85, 4.671, -7.443, 4.459, -10.08, 7.072, -8.85, 2.738, -9.615, 1.067, -7.569, 2.527, -12.25, 6.056, 0.8851, 3.849, -2.5, 4.423, -3.441, -4.786, 2.535, -5.751, 7.242, -11.82, 4.475, -4.786, 2.535, 1.281, 5.301, -5.751, 7.242, 1.281, 5.301, 0.3164, 10.01, -5.751, 7.242, -5.317, -0.6011, -12.35, 1.339, -12.88, -1.797, -5.317, -0.6011, -4.786, 2.535, -12.35, 1.339, -4.786, 2.535, -11.82, 4.475, -12.35, 1.339, 10.14, 1.732, 8.672, 0.3675, 4.106, 2.95, -1.077, -12.37, 0.5936, -14.42, 1.067, -7.569, 0.0, 0.0, 0.0, 0.0, 0.0, 0.0, 0.0, 0.0, 0.0, 0.0, -7.422, -9.989, 0.0, 0.0, 0.0, 0.0, 0.0, 0.0, 0.0, 0.0, 0.0, 0.0, 0.0, 0.0, 0.0, 0.0, 0.0, 0.0, 0.0, 0.0, 0.0, 0.0, 0.0, 0.0, 0.0, 0.0, -2.748, -10.33, 0.0, 0.0, -5.864, -10.1, 4.423, -3.441, 7.911, -3.32, 6.729, -2.311, 2.738, -9.615, 2.527, -12.25, 4.459, -10.08])
me_icosphere.materials.append(mat_snow)
me_icosphere.materials.append(mat_rock_lower)
me_icosphere.materials.append(mat_rock_upper)
me_icosphere.materials.append(mat_dirt_upper)
me_icosphere.materials.append(mat_dirt_lower)
me_icosphere.use_remesh_preserve_volume = False
me_icosphere.use_remesh_preserve_attributes = False
me_icosphere.use_mirror_vertex_groups = False
me_icosphere.update()
me_icosphere.normals_split_custom_set([tuple(v) for v in zip(*[iter([-0.8205, -0.4158, 0.3923, -0.8205, -0.4158, 0.3923, -0.8205, -0.4158, 0.3923, -0.2969, -0.8274, 0.4767, -0.2969, -0.8274, 0.4767, -0.2969, -0.8274, 0.4767, -0.08818, 0.7059, 0.7028, -0.08818, 0.7059, 0.7028, -0.08818, 0.7059, 0.7028, -0.6182, 0.7116, 0.334, -0.6182, 0.7116, 0.334, -0.6182, 0.7116, 0.334, -0.313, -0.4101, 0.8567, -0.1994, -0.5558, 0.807, -0.4894, -0.4247, 0.7617, -0.7208, -0.5738, 0.3889, -0.7208, -0.5738, 0.3889, -0.7208, -0.5738, 0.3889, -0.2009, -0.1213, 0.9721, -0.313, -0.4101, 0.8567, -0.4894, -0.4247, 0.7617, -0.1697, 0.6731, 0.7198, -0.1697, 0.6731, 0.7198, -0.1697, 0.6731, 0.7198, -0.6897, 0.2837, 0.6663, -0.6897, 0.2837, 0.6663, -0.6897, 0.2837, 0.6663, 0.03388, -0.7291, 0.6835, 0.03388, -0.7291, 0.6835, 0.03388, -0.7291, 0.6835, 0.8325, -0.428, 0.3518, 0.8325, -0.428, 0.3518, 0.8325, -0.428, 0.3518, 0.2699, 0.4815, 0.8338, 0.2699, 0.4815, 0.8338, 0.2699, 0.4815, 0.8338, -0.4181, 0.7838, 0.4591, -0.4181, 0.7838, 0.4591, -0.4181, 0.7838, 0.4591, -0.6036, -0.2507, 0.7569, -0.6036, -0.2507, 0.7569, -0.6036, -0.2507, 0.7569, -0.7791, 0.6132, 0.1303, -0.7791, 0.6132, 0.1303, -0.7791, 0.6132, 0.1303, -0.7221, 0.3387, 0.6033, -0.7221, 0.3387, 0.6033, -0.7221, 0.3387, 0.6033, -0.0274, 0.03068, 0.9992, 0.03525, 0.0162, 0.9992, 0.09222, 0.01733, 0.9956, -0.1658, 0.7588, 0.6299, -0.1658, 0.7588, 0.6299, -0.1658, 0.7588, 0.6299, -0.2907, 0.8158, 0.4999, -0.2907, 0.8158, 0.4999, -0.2907, 0.8158, 0.4999, -0.1416, 0.9136, 0.3811, -0.1416, 0.9136, 0.3811, -0.1416, 0.9136, 0.3811, -0.4632, -0.7403, 0.4873, -0.4632, -0.7403, 0.4873, -0.4632, -0.7403, 0.4873, 0.9671, -0.2198, -0.1284, 0.9671, -0.2198, -0.1284, 0.9671, -0.2198, -0.1284, 0.7372, 0.18, -0.6513, 0.7358, -0.05881, -0.6746, 0.7291, -0.1167, -0.6744, -0.1235, 0.6397, 0.7586, -0.1235, 0.6397, 0.7586, -0.1235, 0.6397, 0.7586, 0.6713, 0.3104, 0.6731, 0.6713, 0.3104, 0.6731, 0.6713, 0.3104, 0.6731, 0.3517, -0.9346, 0.05208, 0.3517, -0.9346, 0.05208, 0.3517, -0.9346, 0.05208, -0.3206, 0.7108, 0.6261, -0.3206, 0.7108, 0.6261, -0.3206, 0.7108, 0.6261, -0.7238, 0.264, -0.6375, -0.7226, 0.2664, -0.6379, -0.7226, 0.2664, -0.6379, -0.4746, 0.09964, -0.8746, -0.4205, 0.18, -0.8893, -0.4353, 0.1587, -0.8862, -0.6931, -0.1675, 0.7011, -0.6931, -0.1675, 0.7011, -0.6931, -0.1675, 0.7011, -0.9374, 0.3477, 0.01692, -0.9374, 0.3477, 0.01692, -0.9374, 0.3477, 0.01692, -0.3127, 0.9498, -0.0121, -0.3127, 0.9498, -0.0121, -0.3127, 0.9498, -0.0121, -0.3795, 0.6604, 0.648, -0.3795, 0.6604, 0.648, -0.3795, 0.6604, 0.648, -0.2473, 0.8181, 0.5191, -0.2473, 0.8181, 0.5191, -0.2473, 0.8181, 0.5191, -0.08724, 0.8073, 0.5837, -0.08724, 0.8073, 0.5837, -0.08724, 0.8073, 0.5837, -0.07927, 0.5727, 0.8159, -0.07927, 0.5727, 0.8159, -0.07927, 0.5727, 0.8159, -0.08712, 0.9111, 0.4028, -0.08712, 0.9111, 0.4028, -0.08712, 0.9111, 0.4028, -0.3616, -0.6377, 0.6801, -0.3616, -0.6377, 0.6801, -0.3616, -0.6377, 0.6801, 0.3282, -0.8594, 0.3921, 0.3282, -0.8594, 0.3921, 0.3282, -0.8594, 0.3921, 0.2959, -0.8717, 0.3907, 0.2959, -0.8717, 0.3907, 0.2959, -0.8717, 0.3907, -0.02458, -0.9532, 0.3014, -0.02458, -0.9532, 0.3014, -0.02458, -0.9532, 0.3014, -0.5912, -0.6763, 0.4395, -0.5912, -0.6763, 0.4395, -0.5912, -0.6763, 0.4395, -0.5494, 0.6323, 0.5461, -0.5494, 0.6323, 0.5461, -0.5494, 0.6323, 0.5461, -0.6416, 0.6999, 0.3137, -0.6416, 0.6999, 0.3137, -0.6416, 0.6999, 0.3137, -0.6265, 0.7203, 0.2979, -0.6265, 0.7203, 0.2979, -0.6265, 0.7203, 0.2979, 0.8036, -0.5768, 0.1468, 0.8036, -0.5768, 0.1468, 0.8036, -0.5768, 0.1468, -0.08857, 0.7062, 0.7024, -0.08857, 0.7062, 0.7024, -0.08857, 0.7062, 0.7024, -0.08091, -0.05236, -0.9953, -0.08091, -0.05236, -0.9953, -0.08091, -0.05236, -0.9953, 0.3122, -0.8713, 0.3787, 0.3122, -0.8713, 0.3787, 0.3122, -0.8713, 0.3787, 0.3377, -0.8856, -0.3189, 0.3377, -0.8856, -0.3189, 0.3377, -0.8856, -0.3189, 0.6241, 0.4938, 0.6055, 0.6241, 0.4938, 0.6055, 0.6241, 0.4938, 0.6055, -0.4209, -0.7203, 0.5514, -0.4209, -0.7203, 0.5514, -0.4209, -0.7203, 0.5514, -0.0152, -0.0346, 0.9993, -0.0152, -0.0346, 0.9993, -0.0152, -0.0346, 0.9993, 0.2881, -0.7661, -0.5745, 0.3002, -0.7218, -0.6236, 0.3024, -0.713, -0.6326, 0.5933, 0.03739, -0.8041, 0.5398, -0.02457, -0.8415, 0.2642, 0.1365, -0.9548, 0.2966, 0.8874, -0.353, 0.2966, 0.8874, -0.353, 0.2966, 0.8874, -0.353, -0.5308, 0.626, -0.5713, -0.5308, 0.626, -0.5713, -0.5308, 0.626, -0.5713, -0.4725, 0.6834, -0.5566, -0.4725, 0.6834, -0.5566, -0.4725, 0.6834, -0.5566, -0.0406, 0.3078, -0.9506, -0.0406, 0.3078, -0.9506, -0.0406, 0.3078, -0.9506, -0.25, 0.4973, -0.8308, -0.2565, 0.5838, -0.7703, -0.2463, 0.4578, -0.8543, -0.5621, 0.02263, -0.8268, -0.5495, 0.1741, -0.8171, -0.5534, 0.1407, -0.8209, 0.7692, -0.08221, -0.6338, 0.7692, -0.08221, -0.6338, 0.7692, -0.08221, -0.6338, 0.9263, -0.2132, -0.3108, 0.9263, -0.2132, -0.3108, 0.9263, -0.2132, -0.3108, -0.9247, -0.09264, -0.3691, -0.9247, -0.09264, -0.3691, -0.9247, -0.09264, -0.3691, -0.555, 0.1864, -0.8107, -0.6416, -0.1849, -0.7444, -0.6206, -0.04184, -0.783, -0.02657, -0.9918, -0.125, -0.02657, -0.9918, -0.125, -0.02657, -0.9918, -0.125, 0.07988, -0.5445, 0.8349, 0.04636, -0.251, 0.9669, 0.07463, -0.9771, 0.1994, -0.8958, 0.3009, -0.327, -0.8958, 0.3009, -0.327, -0.8958, 0.3009, -0.327, -0.9168, 0.1813, -0.3559, -0.9168, 0.1813, -0.3559, -0.9168, 0.1813, -0.3559, -0.6725, -0.6258, -0.3951, -0.6725, -0.6258, -0.3951, -0.6725, -0.6258, -0.3951, -0.6856, -0.7217, 0.09504, -0.6856, -0.7217, 0.09504, -0.6856, -0.7217, 0.09504, -0.3799, -0.6689, -0.6389, -0.3799, -0.6689, -0.6389, -0.3799, -0.6689, -0.6389, -0.8843, 0.03847, -0.4653, -0.9963, -0.08612, 1.313e-05, -0.889, -0.0923, -0.4486, 0.5831, -0.7243, 0.3679, 0.5831, -0.7243, 0.3679, 0.5831, -0.7243, 0.3679, 0.0, 4.097e-07, -1.0, 0.07951, -0.5716, -0.8167, 0.3246, -0.2944, -0.8989, -4.684e-06, 0.0, -1.0, -4.684e-06, 0.0, -1.0, -4.684e-06, 0.0, -1.0, 0.02249, -0.8667, -0.4983, 0.02249, -0.8667, -0.4983, 0.02249, -0.8667, -0.4983, 0.02249, -0.8667, -0.4983, 0.8227, 0.2905, -0.4887, 0.7878, 0.3604, -0.4994, 0.8976, 0.06312, -0.4363, 0.6873, 0.6134, 0.3891, 0.6873, 0.6134, 0.3891, 0.6873, 0.6134, 0.3891, 0.7058, 0.5907, -0.391, 0.7058, 0.5907, -0.391, 0.7058, 0.5907, -0.391, -0.2506, 0.4701, -0.8463, -0.07027, 0.3747, -0.9245, 0.0, 0.0, -1.0, -0.4729, -0.4412, -0.7627, -0.4729, -0.4412, -0.7627, -0.4729, -0.4412, -0.7627, -0.7634, 0.1522, -0.6277, -0.7634, 0.1522, -0.6277, -0.7634, 0.1522, -0.6277, 0.2176, 0.6383, -0.7384, 0.2176, 0.6383, -0.7384, 0.2176, 0.6383, -0.7384, 0.9186, 0.3947, 0.0205, 0.9186, 0.3947, 0.0205, 0.9186, 0.3947, 0.0205, 0.9419, 0.3133, 0.1212, 0.9419, 0.3133, 0.1212, 0.9419, 0.3133, 0.1212, 0.8398, -0.517, -0.1658, 0.8398, -0.517, -0.1658, 0.8398, -0.517, -0.1658, 0.7594, -0.173, -0.6272, 0.7594, -0.173, -0.6272, 0.7594, -0.173, -0.6272, 0.5554, -0.4861, -0.6747, 0.7168, -0.2118, -0.6644, 0.4632, -0.5951, -0.6568, 0.4632, -0.5951, -0.6568, 0.2704, -0.7615, -0.5891, 0.5554, -0.4861, -0.6747, 0.0977, -0.2027, -0.9744, 0.0977, -0.2027, -0.9744, 0.0977, -0.2027, -0.9744, -0.1242, -0.8133, -0.5684, 0.3786, -0.7855, -0.4896, -0.0295, -0.7496, -0.6613, 0.3024, -0.713, -0.6326, 0.3002, -0.7218, -0.6236, 0.3126, -0.6662, -0.6771, 0.3126, -0.6662, -0.6771, 0.7116, 0.3291, -0.6207, 0.7116, 0.3291, -0.6207, 0.7116, 0.3291, -0.6207, -0.2463, 0.4578, -0.8543, -0.2354, 0.3605, -0.9026, -0.25, 0.4973, -0.8308, -0.3225, 0.7918, -0.5187, -0.3925, 0.7648, -0.5109, -0.3751, 0.772, -0.5131, -0.2506, 0.4701, -0.8463, -0.3462, 0.6403, -0.6857, -0.07027, 0.3747, -0.9245, -0.2104, -0.04896, -0.9764, -0.2104, -0.04896, -0.9764, -0.2104, -0.04896, -0.9764, -0.02361, -0.03145, 0.9992, 0.01576, 0.001063, 0.9999, -0.04639, -0.03293, 0.9984, -0.02361, -0.03145, 0.9992, -0.313, -0.4101, 0.8567, -0.2009, -0.1213, 0.9721, -0.004583, -0.02453, 0.9997, 0.01576, 0.001063, 0.9999, -0.1242, -0.8133, -0.5684, -0.3149, -0.7351, -0.6004, -0.2633, -0.8565, -0.444, -0.3504, -0.6122, -0.7088, -0.3504, -0.6122, -0.7088, -0.3504, -0.6122, -0.7088, -0.3538, -0.6114, -0.7078, -0.3538, -0.6114, -0.7078, -0.3538, -0.6114, -0.7078, 0.6602, -0.2434, -0.7105, 0.6602, -0.2434, -0.7105, 0.6602, -0.2434, -0.7105, -0.2651, -0.6586, -0.7042, -0.2651, -0.6586, -0.7042, -0.2651, -0.6586, -0.7042, 0.3978, -0.8412, -0.3662, 0.3978, -0.8412, -0.3662, 0.3978, -0.8412, -0.3662, 0.3978, -0.8412, -0.3662, 0.4816, 0.221, -0.8481, 0.07187, 0.6793, -0.7303, 0.077, 0.7713, -0.6319, 0.9962, 0.08163, 0.03092, 0.4191, 0.08656, 0.9038, 0.1273, 0.03672, -0.9912, 0.1273, 0.03672, -0.9912, 0.8006, 0.516, -0.3046, 0.8006, 0.516, -0.3046, 0.8006, 0.516, -0.3046, -0.2811, 0.9539, -0.1049, -0.2811, 0.9539, -0.1049, -0.2811, 0.9539, -0.1049, -0.4961, 0.06529, -0.8658, -0.4746, 0.09964, -0.8746, -0.4353, 0.1587, -0.8862, -0.5998, 0.727, -0.3342, -0.5998, 0.727, -0.3342, -0.5998, 0.727, -0.3342, -0.6427, -0.4001, -0.6533, -0.6427, -0.4001, -0.6533, -0.6427, -0.4001, -0.6533, -0.7006, -0.1596, -0.6955, -0.401, -0.009601, -0.916, -0.5702, -0.09663, -0.8158, -0.5534, 0.1407, -0.8209, -0.5495, 0.1741, -0.8171, -0.5297, 0.2958, -0.795, 0.02698, -0.0142, 0.9995, -0.06713, 0.002642, 0.9977, 0.01806, 0.003344, 0.9998, -0.06713, 0.002642, 0.9977, 0.02698, -0.0142, 0.9995, -0.1428, 0.06109, 0.9879, 0.1376, 0.4741, -0.8697, 0.1376, 0.4741, -0.8697, 0.1376, 0.4741, -0.8697, 0.5252, 0.5987, -0.6048, 0.5252, 0.5987, -0.6048, 0.5252, 0.5987, -0.6048, 0.01806, 0.003344, 0.9998, 0.03961, -0.01592, 0.9991, 0.01687, -0.03167, 0.9994, 0.02698, -0.0142, 0.9995, -0.4867, -0.8666, 0.1104, -0.4867, -0.8666, 0.1104, -0.4867, -0.8666, 0.1104, -0.01726, 0.07092, 0.9973, 0.02177, 0.02428, 0.9995, 0.02273, 0.01975, 0.9995, 0.02195, 0.02494, 0.9994, -0.7937, -0.008892, -0.6082, -0.7937, -0.008892, -0.6082, -0.7937, -0.008892, -0.6082, -0.01726, 0.07092, 0.9973, 0.02968, 0.02598, 0.9992, 0.02177, 0.02428, 0.9995, 0.5398, -0.02457, -0.8415, -0.008205, 0.03996, -0.9992, 0.2642, 0.1365, -0.9548, 0.01687, -0.03167, 0.9994, 0.04975, -0.05417, 0.9973, 0.02698, -0.0142, 0.9995, 0.01037, 0.02788, 0.9996, 0.04636, -0.251, 0.9669, -0.009444, 0.001277, 1.0, -0.6444, -0.4732, -0.6007, -0.6206, -0.04184, -0.783, -0.6416, -0.1849, -0.7444, -0.04518, 0.004821, 0.999, -0.02478, -0.01373, 0.9996, -0.04061, -0.02732, 0.9988, -0.3028, 0.5202, -0.7985, -0.3028, 0.5202, -0.7985, -0.3028, 0.5202, -0.7985, 0.3793, 0.1468, 0.9136, 0.8021, 0.1204, -0.5849, 0.4191, 0.08656, 0.9038, 0.8248, 0.3274, 0.461, 0.899, 0.4348, 0.05301, 0.04099, 0.04853, 0.998, 0.9962, 0.08163, 0.03092, -0.01717, 0.03248, 0.9993, -0.03958, 0.1155, 0.9925, 0.0115, 0.1173, 0.993, -0.1918, -0.2588, 0.9467, 0.01687, -0.03167, 0.9994, -0.07838, -0.1173, 0.99, -0.01717, 0.03248, 0.9993, -0.5113, -0.2075, 0.834, -0.5113, -0.2075, 0.834, -0.5113, -0.2075, 0.834, -0.01717, 0.03248, 0.9993, -0.02648, 0.07106, 0.9971, -0.03958, 0.1155, 0.9925, 0.1184, 0.1509, 0.9814, -0.01323, 0.1127, 0.9935, 0.1452, 0.01266, 0.9893, 0.9807, 0.1554, 0.1187, 0.9807, 0.1554, 0.1187, 0.9807, 0.1554, 0.1187, 0.5437, 0.4475, -0.7101, 0.5437, 0.4475, -0.7101, 0.5437, 0.4475, -0.7101, -0.234, 0.6922, -0.6827, -0.234, 0.6922, -0.6827, -0.234, 0.6922, -0.6827, -0.1534, -0.6973, -0.7002, -0.1534, -0.6973, -0.7002, -0.1534, -0.6973, -0.7002, -0.5879, 0.6506, 0.4807, -0.5879, 0.6506, 0.4807, -0.5879, 0.6506, 0.4807, -0.4997, -0.7452, 0.4415, -0.4997, -0.7452, 0.4415, -0.4997, -0.7452, 0.4415, 0.5398, -0.02457, -0.8415, 0.5933, 0.03739, -0.8041, 0.6709, -0.2183, -0.7087, 0.5855, 0.3971, 0.7068, 0.5855, 0.3971, 0.7068, 0.5855, 0.3971, 0.7068, 0.6698, 0.3259, -0.6672, 0.6698, 0.3259, -0.6672, 0.6698, 0.3259, -0.6672, 0.9214, -0.3769, -0.09452, 0.9214, -0.3769, -0.09452, 0.9214, -0.3769, -0.09452, 0.8424, 0.06973, -0.5344, 0.8424, 0.06973, -0.5344, 0.8424, 0.06973, -0.5344, 0.07951, -0.5716, -0.8167, 0.1339, -0.7284, -0.672, 0.3246, -0.2944, -0.8989, -0.3851, -0.6418, -0.6631, -0.4728, -0.4699, -0.7454, -0.5403, -0.2703, -0.7969, -0.3654, 0.03344, -0.9303, -0.3654, 0.03344, -0.9303, -0.3654, 0.03344, -0.9303, 0.5083, 0.8258, 0.2442, 0.5083, 0.8258, 0.2442, 0.5083, 0.8258, 0.2442, -0.6679, 0.3096, -0.6768, -0.4292, 0.1189, -0.8954, -0.5577, 0.3229, -0.7647, -0.5399, 0.3161, -0.7801, -0.5399, 0.3161, -0.7801, -0.5399, 0.3161, -0.7801, -0.9247, -0.09265, -0.3691, -0.9239, -0.08951, -0.372, -0.9247, -0.09265, -0.3691, -0.774, 0.2735, -0.5711, -0.8843, 0.03847, -0.4653, -0.889, -0.0923, -0.4486, 0.4, 0.5745, -0.7141, 0.4, 0.5745, -0.7141, 0.4, 0.5745, -0.7141, -0.4101, 0.1783, -0.8945, -0.4101, 0.1783, -0.8945, -0.4101, 0.1783, -0.8945, 0.03006, -0.4813, -0.876, 0.03006, -0.4813, -0.876, 0.03006, -0.4813, -0.876, -0.09147, -0.1458, -0.9851, -0.03338, -0.1937, -0.9805, -0.116, -0.1252, -0.9853, -0.2514, -0.3807, -0.8899, -0.2514, -0.3807, -0.8899, -0.2514, -0.3807, -0.8899, 1.931e-06, 2.549e-06, -1.0, 1.931e-06, 2.549e-06, -1.0, 1.931e-06, 2.549e-06, -1.0, 0.6568, -0.5432, -0.523, 0.6569, -0.5112, -0.5542, 0.6564, -0.555, -0.511, -0.2396, -0.7074, -0.665, -0.2396, -0.7074, -0.665, -0.2396, -0.7074, -0.665, -0.2396, -0.7074, -0.665, -0.2396, -0.7074, -0.665, -0.7006, -0.1596, -0.6955, -0.5702, -0.09663, -0.8158, -0.9963, -0.08612, 1.949e-05, 0.01687, -0.03167, 0.9994, 0.02968, 0.02598, 0.9992, -0.07838, -0.1173, 0.99, -0.5577, 0.3229, -0.7647, -0.4292, 0.1189, -0.8954, -0.3135, 0.108, -0.9434, -0.6679, 0.3096, -0.6768, -0.4514, -0.06351, -0.8901, -0.4292, 0.1189, -0.8954, -0.6198, -0.3213, 0.7159, -0.6198, -0.3213, 0.7159, -0.6198, -0.3213, 0.7159, 0.6389, -0.1902, -0.7454, 0.6389, -0.1902, -0.7454, 0.6389, -0.1902, -0.7454, -0.429, 0.1885, -0.8834, -0.429, 0.1885, -0.8834, -0.429, 0.1885, -0.8834, -0.2609, -0.9415, 0.2135, -0.2609, -0.9415, 0.2135, -0.2609, -0.9415, 0.2135, -0.5824, -0.07027, -0.8099, -0.5403, -0.2703, -0.7969, -0.4728, -0.4699, -0.7454, -0.9966, -0.08179, 0.000415, -0.9963, -0.08612, 1.411e-05, -0.9963, -0.08612, 1.411e-05, -0.2344, 0.5852, -0.7763, -0.2344, 0.5852, -0.7763, -0.2344, 0.5852, -0.7763, 0.3793, 0.1468, 0.9136, 0.8248, 0.3274, 0.461, -0.05068, 0.08072, 0.9954, -0.4662, 0.7471, -0.4738, -0.6848, 0.6021, -0.4105, -0.6085, 0.6618, -0.4379, -7.196e-07, 2.396e-07, -1.0, -7.196e-07, 2.396e-07, -1.0, 0.005523, -0.004678, -1.0, -0.8201, 0.4505, -0.3528, -0.8201, 0.4505, -0.3528, -0.8201, 0.4505, -0.3528, -0.469, -0.8258, -0.3132, -0.469, -0.8258, -0.3132, -0.469, -0.8258, -0.3132, -0.3487, -0.8858, 0.3061, -0.3387, -0.8913, 0.3016, -0.3669, -0.8756, 0.3143, -0.3487, -0.8858, 0.3061, -0.3212, -0.9004, 0.2935, -0.3387, -0.8913, 0.3016, 0.129, -0.8776, -0.4618, 0.129, -0.8776, -0.4618, 0.129, -0.8776, -0.4618, 0.7954, -0.06043, -0.6031, 0.7954, -0.06043, -0.6031, 0.7954, -0.06043, -0.6031, 0.7954, -0.06043, -0.6031, 0.9181, -0.09813, -0.3841, 0.8227, 0.2905, -0.4887, 0.8976, 0.06312, -0.4363, 0.3873, 0.8935, -0.2274, 0.3873, 0.8935, -0.2274, 0.3873, 0.8935, -0.2274, -0.5702, -0.09663, -0.8158, -0.401, -0.009601, -0.916, -0.41, 0.04328, -0.911, -0.41, 0.04328, -0.911, -0.4662, 0.7471, -0.4738, -0.6085, 0.6618, -0.4379, -0.3256, 0.8048, -0.4963, -1.263e-06, 0.0, -1.0, -1.263e-06, 0.0, -1.0, -1.263e-06, 0.0, -1.0, 0.07187, 0.6793, -0.7303, 0.4816, 0.221, -0.8481, 0.5209, -0.05568, -0.8518, 0.3095, -0.4427, -0.8416, 0.4212, -0.3912, -0.8183, 0.5177, -0.3386, -0.7857, 0.1339, -0.7284, -0.672, 0.07951, -0.5716, -0.8167, -0.3911, -0.6886, -0.6107, -0.3462, 0.6403, -0.6857, -0.2506, 0.4701, -0.8463, -0.5238, 0.6349, -0.5679, -0.3064, 0.7973, -0.52, -0.3225, 0.7918, -0.5187, -0.3751, 0.772, -0.5131, 0.5262, 0.3406, -0.7792, 0.5262, 0.3406, -0.7792, 0.5262, 0.3406, -0.7792, 0.99, 0.09034, -0.1084, 0.99, 0.09034, -0.1084, 0.99, 0.09034, -0.1084, -0.09147, -0.1458, -0.9851, -0.116, -0.1252, -0.9853, -0.1703, -0.07879, -0.9822, 0.7813, -0.1608, -0.6031, 0.7813, -0.1608, -0.6031, 0.7813, -0.1608, -0.6031, 0.04749, 0.6908, 0.7214, 0.04749, 0.6908, 0.7214, 0.04749, 0.6908, 0.7214, -0.1242, -0.8133, -0.5684, -0.0295, -0.7496, -0.6613, -0.3149, -0.7351, -0.6004, 0.07187, 0.6793, -0.7303, -0.3312, 0.8188, -0.4689, 0.077, 0.7713, -0.6319, -0.4446, -0.02579, -0.8954, -0.4446, -0.02579, -0.8954, -0.4446, -0.02579, -0.8954, 0.7358, -0.05881, -0.6746, 0.6944, -0.2861, -0.6603, 0.7291, -0.1167, -0.6744, 0.2982, 0.2291, 0.9266, 0.2982, 0.2291, 0.9266, 0.2982, 0.2291, 0.9266, 0.6962, 0.6351, 0.3345, 0.6962, 0.6351, 0.3345, 0.6962, 0.6351, 0.3345, -0.8074, -0.09408, 0.5824, -0.8074, -0.09408, 0.5824, -0.8074, -0.09408, 0.5824, -0.1672, 0.8718, 0.4603, -0.1672, 0.8718, 0.4603, -0.1672, 0.8718, 0.4603, -0.2284, 0.9303, 0.287, -0.2284, 0.9303, 0.287, -0.2284, 0.9303, 0.287, -0.2045, -0.3809, 0.9017, -0.2045, -0.3809, 0.9017, -0.2045, -0.3809, 0.9017, -0.982, -0.03608, 0.1854, -0.982, -0.03608, 0.1854, -0.982, -0.03608, 0.1854, -0.7002, -0.3823, 0.603, -0.7002, -0.3823, 0.603, -0.7002, -0.3823, 0.603, 0.08278, -0.7667, 0.6367, 0.08278, -0.7667, 0.6367, 0.08278, -0.7667, 0.6367, -0.428, -0.3039, -0.8511, -0.397, -0.05521, -0.9161, -0.3925, -0.03024, -0.9193, 0.08278, -0.7667, 0.6367, 0.08278, -0.7667, 0.6367, 0.08278, -0.7667, 0.6367, 0.6764, 0.006054, 0.7365, 0.6764, 0.006054, 0.7365, 0.6764, 0.006054, 0.7365, 0.485, -0.4502, 0.7497, 0.485, -0.4502, 0.7497, 0.485, -0.4502, 0.7497, -0.8843, 0.03847, -0.4653, -0.774, 0.2735, -0.5711, -0.7353, 0.4829, -0.4755, 0.3994, 0.7872, 0.4699, 0.3994, 0.7872, 0.4699, 0.3994, 0.7872, 0.4699, 0.9086, 0.4093, 0.08268, 0.9086, 0.4093, 0.08268, 0.9086, 0.4093, 0.08268, 0.3509, 0.8503, 0.3921, 0.3509, 0.8503, 0.3921, 0.3509, 0.8503, 0.3921, -0.7108, 0.6927, 0.1222, -0.7108, 0.6927, 0.1222, -0.7108, 0.6927, 0.1222, 0.6375, 0.1636, -0.7529, 0.6375, 0.1636, -0.7529, 0.6375, 0.1636, -0.7529, 0.2447, 0.7292, 0.6391, 0.2447, 0.7292, 0.6391, 0.2447, 0.7292, 0.6391, -0.8627, -0.3148, 0.3958, -0.8627, -0.3148, 0.3958, -0.8627, -0.3148, 0.3958, -0.6004, -0.107, 0.7925, -0.6004, -0.107, 0.7925, -0.6004, -0.107, 0.7925, -0.5093, -0.06236, 0.8584, -0.5093, -0.06236, 0.8584, -0.5093, -0.06236, 0.8584, 0.06494, -0.7978, 0.5995, 0.06494, -0.7978, 0.5995, 0.06494, -0.7978, 0.5995, -0.2428, -0.8663, 0.4365, -0.2428, -0.8663, 0.4365, -0.2428, -0.8663, 0.4365, -0.352, -0.7264, 0.5903, -0.352, -0.7264, 0.5903, -0.352, -0.7264, 0.5903, 0.8618, -0.2104, 0.4615, 0.8618, -0.2104, 0.4615, 0.8618, -0.2104, 0.4615, 0.5636, -0.7941, 0.2276, 0.5636, -0.7941, 0.2276, 0.5636, -0.7941, 0.2276, 0.5787, -0.7861, 0.2173, 0.5787, -0.7861, 0.2173, 0.5787, -0.7861, 0.2173, -0.07084, 0.6898, 0.7206, -0.07084, 0.6898, 0.7206, -0.07084, 0.6898, 0.7206, -0.2069, 0.6721, 0.7109, -0.2069, 0.6721, 0.7109, -0.2069, 0.6721, 0.7109, 0.3198, 0.8439, 0.4307, 0.3198, 0.8439, 0.4307, 0.3198, 0.8439, 0.4307, 0.3055, -0.5176, 0.7992, 0.3055, -0.5176, 0.7992, 0.3055, -0.5176, 0.7992, -0.7519, 0.5347, 0.3856, -0.7519, 0.5347, 0.3856, -0.7519, 0.5347, 0.3856, -0.5931, 0.6201, 0.5136, -0.5931, 0.6201, 0.5136, -0.5931, 0.6201, 0.5136, -0.2817, -0.8056, 0.5213, -0.2817, -0.8056, 0.5213, -0.2817, -0.8056, 0.5213, -0.3328, -0.8145, 0.4751, -0.3328, -0.8145, 0.4751, -0.3328, -0.8145, 0.4751, -0.8368, 0.1043, 0.5375, -0.8368, 0.1043, 0.5375, -0.8368, 0.1043, 0.5375, 0.2751, -0.9126, 0.3026, 0.2751, -0.9126, 0.3026, 0.2751, -0.9126, 0.3026, -0.3925, -0.03024, -0.9193, -0.397, -0.05521, -0.9161, -0.3736, 0.06169, -0.9255, -0.9963, -0.08611, 3.361e-07, -0.9963, -0.08611, 3.361e-07, -0.9963, -0.08611, 3.361e-07, 0.6631, -0.07025, 0.7452, 0.6631, -0.07025, 0.7452, 0.6631, -0.07025, 0.7452, 0.7598, -0.2038, 0.6174, 0.7598, -0.2038, 0.6174, 0.7598, -0.2038, 0.6174, 0.8263, -0.2745, 0.4918, 0.8263, -0.2745, 0.4918, 0.8263, -0.2745, 0.4918, 0.6568, -0.5432, -0.523, 0.6564, -0.555, -0.511, 0.655, -0.5788, -0.4857, -0.9282, 0.08274, 0.3627, -0.9282, 0.08274, 0.3627, -0.9282, 0.08274, 0.3627, 0.4212, -0.3912, -0.8183, 0.6602, -0.2434, -0.7105, 0.5177, -0.3386, -0.7857, 0.2757, 0.508, -0.816, 0.2757, 0.508, -0.816, 0.2757, 0.508, -0.816, 0.5693, 0.2591, 0.7802, 0.5693, 0.2591, 0.7802, 0.5693, 0.2591, 0.7802, -0.01323, 0.1127, 0.9935, 0.4191, 0.08656, 0.9038, 0.1452, 0.01266, 0.9893, 0.005594, 0.01559, 0.9999, 0.005595, 0.01559, 0.9999, -0.01878, 0.01978, 0.9996, -0.02649, -0.8942, 0.4469, -0.02649, -0.8942, 0.4469, -0.02649, -0.8942, 0.4469, 0.5878, -0.7322, 0.3441, 0.5878, -0.7322, 0.3441, 0.5878, -0.7322, 0.3441, -0.6443, -0.6551, 0.3947, -0.6443, -0.6551, 0.3947, -0.6443, -0.6551, 0.3947, -0.08825, 0.7063, 0.7024, -0.08825, 0.7063, 0.7024, -0.08825, 0.7063, 0.7024, -0.5623, -0.8233, 0.07747, -0.5623, -0.8233, 0.07747, -0.5623, -0.8233, 0.07747, 0.1467, -0.8981, 0.4146, 0.1467, -0.8981, 0.4146, 0.1467, -0.8981, 0.4146, 0.04975, -0.05417, 0.9973, 0.03357, 0.07272, 0.9968, 0.02698, -0.0142, 0.9995, 0.3795, -0.9014, 0.2087, 0.3795, -0.9014, 0.2087, 0.3795, -0.9014, 0.2087, 0.02968, 0.02598, 0.9992, -0.02648, 0.07106, 0.9971, -0.01717, 0.03248, 0.9993, 0.328, -0.8589, 0.3932, 0.328, -0.8589, 0.3932, 0.328, -0.8589, 0.3932, 0.5594, 0.5551, 0.6155, 0.5594, 0.5551, 0.6155, 0.5594, 0.5551, 0.6155, 0.4055, -0.9067, 0.1166, 0.4055, -0.9067, 0.1166, 0.4055, -0.9067, 0.1166, 0.003019, 0.9581, 0.2864, 0.003019, 0.9581, 0.2864, 0.003019, 0.9581, 0.2864, 0.1185, -0.4803, 0.869, 0.1185, -0.4803, 0.869, 0.1185, -0.4803, 0.869, 0.8401, -0.3854, 0.3817, 0.8401, -0.3854, 0.3817, 0.8401, -0.3854, 0.3817, 0.8109, -0.3972, 0.4298, 0.8109, -0.3972, 0.4298, 0.8109, -0.3972, 0.4298, 0.8369, -0.5402, 0.08839, 0.8369, -0.5402, 0.08839, 0.8369, -0.5402, 0.08839, -0.1511, -0.9848, -0.08545, -0.1511, -0.9848, -0.08545, -0.1511, -0.9848, -0.08545, 0.2244, -0.863, -0.4526, 0.2244, -0.863, -0.4526, 0.2244, -0.863, -0.4526, 0.1534, -0.9372, 0.3132, 0.1534, -0.9372, 0.3132, 0.1534, -0.9372, 0.3132, -0.4226, -0.8858, 0.1915, -0.4226, -0.8858, 0.1915, -0.4226, -0.8858, 0.1915, -0.4226, -0.8858, 0.1915, -0.4226, -0.8858, 0.1915, -0.4226, -0.8858, 0.1915, 0.296, -0.8712, 0.3915, 0.296, -0.8712, 0.3915, 0.296, -0.8712, 0.3915, 0.2032, -0.9712, 0.1248, 0.2032, -0.9712, 0.1248, 0.2032, -0.9712, 0.1248, -0.7881, -0.5641, 0.2464, -0.7881, -0.5641, 0.2464, -0.7881, -0.5641, 0.2464, 0.3282, -0.8594, 0.3921, 0.3282, -0.8594, 0.3921, 0.3282, -0.8594, 0.3921, 0.5864, 0.495, 0.6412, 0.5864, 0.495, 0.6412, 0.5864, 0.495, 0.6412, -0.02648, 0.07106, 0.9971, -0.1031, 0.1635, 0.9811, 0.001522, 0.1257, 0.9921, -0.3077, -0.8962, 0.3196, -0.3077, -0.8962, 0.3196, -0.3077, -0.8962, 0.3196, -0.08305, 0.7785, 0.6221, -0.08305, 0.7785, 0.6221, -0.08305, 0.7785, 0.6221, -0.2601, 0.6276, 0.7338, -0.2601, 0.6276, 0.7338, -0.2601, 0.6276, 0.7338, 0.2716, -0.9075, 0.3203, 0.2716, -0.9075, 0.3203, 0.2716, -0.9075, 0.3203, 0.831, -0.4289, 0.3542, 0.831, -0.4289, 0.3542, 0.831, -0.4289, 0.3542, 0.8109, -0.3972, 0.4298, 0.8109, -0.3972, 0.4298, 0.8109, -0.3972, 0.4298, 0.07988, -0.5445, 0.8349, 0.01616, -0.05469, 0.9984, 0.01896, -0.02641, 0.9995, -0.03294, 0.03325, 0.9989, 0.005594, 0.01559, 0.9999, -0.01878, 0.01978, 0.9996, -0.01878, 0.01978, 0.9996, -0.0274, 0.03068, 0.9992, -0.03294, 0.03325, 0.9989, -0.05068, 0.08072, 0.9954, 0.8248, 0.3274, 0.461, -0.01323, 0.1127, 0.9935, 0.8248, 0.3274, 0.461, 0.4191, 0.08656, 0.9038, -0.01323, 0.1127, 0.9935, -0.004583, -0.02453, 0.9997, 0.02703, -0.008838, 0.9996, 0.02273, 0.01975, 0.9995, 0.01576, 0.001063, 0.9999, -0.07838, -0.1173, 0.99, 0.02968, 0.02598, 0.9992, -0.01717, 0.03248, 0.9993, 0.3878, -0.8966, 0.2138, 0.3878, -0.8966, 0.2138, 0.3878, -0.8966, 0.2138, 0.02968, 0.02598, 0.9992, -0.01726, 0.07092, 0.9973, -0.02648, 0.07106, 0.9971, 0.1184, 0.1509, 0.9814, -0.1031, 0.1635, 0.9811, -0.01726, 0.07092, 0.9973, 0.1452, 0.01266, 0.9893, 0.001522, 0.1257, 0.9921, 0.1184, 0.1509, 0.9814, 0.4327, 0.3136, 0.8452, 0.4327, 0.3136, 0.8452, 0.4327, 0.3136, 0.8452, -0.03958, 0.1155, 0.9925, -0.02648, 0.07106, 0.9971, 0.001522, 0.1257, 0.9921, 0.4036, -0.872, 0.2768, 0.4036, -0.872, 0.2768, 0.4036, -0.872, 0.2768, -0.02648, 0.07106, 0.9971, -0.01726, 0.07092, 0.9973, -0.1031, 0.1635, 0.9811, 0.0115, 0.1173, 0.993, 0.04099, 0.04853, 0.998, 0.899, 0.4348, 0.05301, 0.0115, 0.1173, 0.993, -0.03958, 0.1155, 0.9925, 0.04099, 0.04853, 0.998, -0.03958, 0.1155, 0.9925, 0.001522, 0.1257, 0.9921, 0.04099, 0.04853, 0.998, 0.9962, 0.08163, 0.03092, 0.1452, 0.01266, 0.9893, 0.4191, 0.08656, 0.9038, 0.9962, 0.08163, 0.03092, 0.04099, 0.04853, 0.998, 0.1452, 0.01266, 0.9893, 0.04099, 0.04853, 0.998, 0.001522, 0.1257, 0.9921, 0.1452, 0.01266, 0.9893, -0.04061, -0.02732, 0.9988, -0.02478, -0.01373, 0.9996, -0.05068, 0.08072, 0.9954, -0.02478, -0.01373, 0.9996, 0.3793, 0.1468, 0.9136, -0.05068, 0.08072, 0.9954, -0.004911, 0.06488, 0.9979, -0.04518, 0.004821, 0.999, -0.04061, -0.02732, 0.9988, -0.004911, 0.06488, 0.9979, -0.0002852, 0.07249, 0.9974, -0.04518, 0.004821, 0.999, -0.004911, 0.06488, 0.9979, 0.01037, 0.02788, 0.9996, -0.0002852, 0.07249, 0.9974, 0.01037, 0.02788, 0.9996, -0.009444, 0.001277, 1.0, -0.0002852, 0.07249, 0.9974, 0.04636, -0.251, 0.9669, 0.07988, -0.5445, 0.8349, 0.01896, -0.02641, 0.9995, 0.001522, 0.1257, 0.9921, -0.1031, 0.1635, 0.9811, 0.1184, 0.1509, 0.9814, 0.02177, 0.02428, 0.9995, 0.03961, -0.01592, 0.9991, 0.01806, 0.003344, 0.9998, 0.02177, 0.02428, 0.9995, 0.02968, 0.02598, 0.9992, 0.03961, -0.01592, 0.9991, 0.02968, 0.02598, 0.9992, 0.01687, -0.03167, 0.9994, 0.03961, -0.01592, 0.9991, 0.02273, 0.01975, 0.9995, 0.02195, 0.02494, 0.9994, 0.01576, 0.001063, 0.9999, 0.02273, 0.01975, 0.9995, 0.02177, 0.02428, 0.9995, 0.02195, 0.02494, 0.9994, 0.02177, 0.02428, 0.9995, 0.01806, 0.003344, 0.9998, 0.02195, 0.02494, 0.9994, 0.899, 0.4348, 0.05301, 0.9962, 0.08163, 0.03092, 0.1273, 0.03672, -0.9912, 0.01852, -0.05501, 0.9983, 0.01616, -0.05469, 0.9984, 0.07988, -0.5445, 0.8349, -0.6934, -0.2897, 0.6598, -0.6934, -0.2897, 0.6598, -0.6934, -0.2897, 0.6598, 0.8574, -0.3871, 0.339, 0.8574, -0.3871, 0.339, 0.8574, -0.3871, 0.339, 0.8369, -0.5402, 0.08839, 0.8369, -0.5402, 0.08839, 0.8369, -0.5402, 0.08839, 0.8994, 0.004019, 0.4372, 0.8994, 0.004019, 0.4372, 0.8994, 0.004019, 0.4372, 0.2073, 0.9635, 0.1691, 0.2073, 0.9635, 0.1691, 0.2073, 0.9635, 0.1691, 0.1686, -0.9706, -0.1716, 0.1686, -0.9706, -0.1716, 0.1686, -0.9706, -0.1716, 0.03525, 0.0162, 0.9992, -0.0274, 0.03068, 0.9992, -0.01878, 0.01978, 0.9996, 0.4146, 0.1578, 0.8962, 0.4146, 0.1578, 0.8962, 0.4146, 0.1578, 0.8962, 0.04636, -0.251, 0.9669, 0.01896, -0.02641, 0.9995, -0.009444, 0.001277, 1.0])] * 3)])

# ---- objects
ob_icosphere = bpy.data.objects.new('Icosphere', me_icosphere)
ob_sun = bpy.data.objects.new('Sun', light_sun)

# ---- transforms, parenting, visibility, modifiers, constraints
ob_icosphere.location = (-13.71, -12.61, 22.39)
ob_icosphere.scale = (7.81, 7.81, 7.81)
ob_icosphere.lineart.crease_threshold = 0.0
ob_sun.location = (-2.856, 20.52, 6.91)
ob_sun.lineart.crease_threshold = 0.0

# ---- collection membership
col_collection_1.objects.link(ob_icosphere)
col_collection_1.objects.link(ob_sun)

# ---- scene / render settings (as saved in the file)
scene.frame_start = 1; scene.frame_end = 250; scene.frame_set(1)
scene.render.engine = 'BLENDER_EEVEE_NEXT'
scene.render.resolution_percentage = 50
scene.render.dither_intensity = 0.0
scene.cycles.use_denoising = False
scene.cycles.samples = 128
scene.cycles.sampling_pattern = 'TABULATED_SOBOL'
scene.cycles.use_adaptive_sampling = False
scene.cycles.use_light_tree = False
scene.cycles.blur_glossy = 0.0
scene.cycles.sample_clamp_indirect = 0.0
scene.view_settings.view_transform = 'Standard'
bpy.context.view_layer.update()

# ---- added for rendering (the .blend has no active camera): camera
cam_auto = bpy.data.cameras.new('AutoCamera')
cam_auto.lens = 50.0
cam_auto.sensor_width = 36.0
cam_auto.clip_end = 1665.7
ob_auto_camera = bpy.data.objects.new('AutoCamera', cam_auto)
scene.collection.objects.link(ob_auto_camera)
ob_auto_camera.location = (90.8737, -111.374, 73.4724)
ob_auto_camera.rotation_euler = (1.09748, -7.21219e-08, 0.694738)
scene.camera = ob_auto_camera
bpy.context.view_layer.update()
